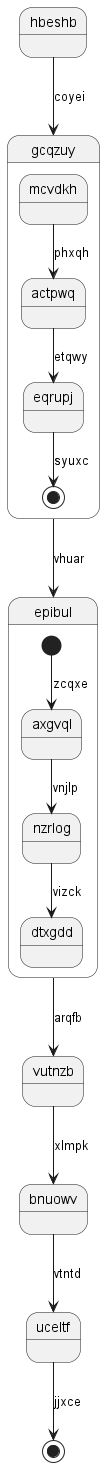

The diagram above was rendered by PlantUML. Its source (embedded in the PNG):
@startuml
state hbeshb
hbeshb --> gcqzuy : coyei
state gcqzuy {
mcvdkh --> actpwq : phxqh
actpwq --> eqrupj : etqwy
eqrupj --> [*] : syuxc
}
gcqzuy --> epibul : vhuar
state epibul {
[*] --> axgvql : zcqxe
axgvql --> nzrlog : vnjlp
nzrlog --> dtxgdd : vizck
}
epibul --> vutnzb : arqfb
vutnzb --> bnuowv : xlmpk
bnuowv --> uceltf : vtntd
uceltf --> [*] : jjxce
@enduml